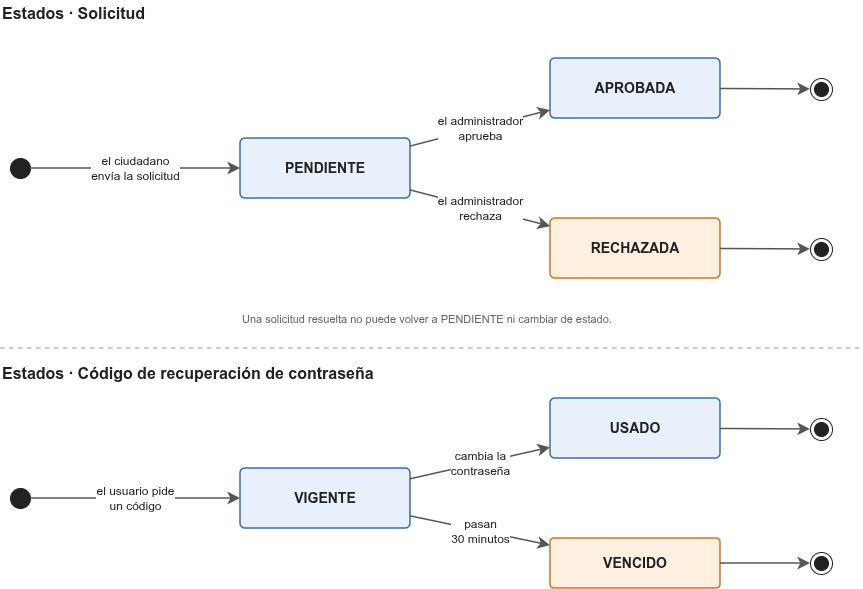

The diagram above was exported from draw.io. Its source (the exported page's mxGraphModel, read from the mxfile embedded in the PNG):
<mxGraphModel dx="1280" dy="757" grid="0" gridSize="10" guides="1" tooltips="1" connect="1" arrows="1" fold="1" page="1" pageScale="1" pageWidth="900" pageHeight="620" background="#ffffff" math="0" shadow="0">
  <root>
    <mxCell id="0" />
    <mxCell id="1" parent="0" />
    <mxCell id="c1" parent="1" style="text;html=1;strokeColor=none;fillColor=none;align=left;verticalAlign=middle;whiteSpace=wrap;fontSize=16;fontColor=#222222;" value="&lt;b&gt;Estados · Solicitud&lt;/b&gt;" vertex="1">
      <mxGeometry height="26" width="500" x="20" y="12" as="geometry" />
    </mxCell>
    <mxCell id="c2" parent="1" style="ellipse;html=1;fillColor=#222222;strokeColor=#222222;" value="" vertex="1">
      <mxGeometry height="20" width="20" x="30" y="170" as="geometry" />
    </mxCell>
    <mxCell id="c3" parent="1" style="rounded=1;arcSize=8;whiteSpace=wrap;html=1;fillColor=#E8F1FB;strokeColor=#3B6EA8;fontColor=#222222;fontSize=14;strokeWidth=1.5;align=center;verticalAlign=middle;" value="&lt;b&gt;PENDIENTE&lt;/b&gt;" vertex="1">
      <mxGeometry height="60" width="170" x="260" y="150" as="geometry" />
    </mxCell>
    <mxCell id="c4" parent="1" style="rounded=1;arcSize=8;whiteSpace=wrap;html=1;fillColor=#E8F1FB;strokeColor=#3B6EA8;fontColor=#222222;fontSize=14;strokeWidth=1.5;align=center;verticalAlign=middle;" value="&lt;b&gt;APROBADA&lt;/b&gt;" vertex="1">
      <mxGeometry height="60" width="170" x="570" y="70" as="geometry" />
    </mxCell>
    <mxCell id="c5" parent="1" style="rounded=1;arcSize=8;whiteSpace=wrap;html=1;fillColor=#FDF0E1;strokeColor=#C77A1E;fontColor=#222222;fontSize=14;strokeWidth=1.5;align=center;verticalAlign=middle;" value="&lt;b&gt;RECHAZADA&lt;/b&gt;" vertex="1">
      <mxGeometry height="60" width="170" x="570" y="230" as="geometry" />
    </mxCell>
    <mxCell id="c6" parent="1" style="shape=endState;html=1;fillColor=#222222;strokeColor=#222222;" value="" vertex="1">
      <mxGeometry height="22" width="22" x="830" y="90" as="geometry" />
    </mxCell>
    <mxCell id="c7" parent="1" style="shape=endState;html=1;fillColor=#222222;strokeColor=#222222;" value="" vertex="1">
      <mxGeometry height="22" width="22" x="830" y="250" as="geometry" />
    </mxCell>
    <mxCell id="c8" parent="1" style="text;html=1;strokeColor=none;fillColor=none;align=left;verticalAlign=middle;whiteSpace=wrap;fontSize=11;fontColor=#666666;" value="Una solicitud resuelta no puede volver a PENDIENTE ni cambiar de estado." vertex="1">
      <mxGeometry height="22" width="560" x="260" y="320" as="geometry" />
    </mxCell>
    <mxCell id="c9" edge="1" parent="1" style="html=1;endArrow=none;strokeColor=#BBBBBB;strokeWidth=1.5;dashed=1;" value="">
      <mxGeometry relative="1" as="geometry">
        <mxPoint x="20" y="360" as="sourcePoint" />
        <mxPoint x="880" y="360" as="targetPoint" />
      </mxGeometry>
    </mxCell>
    <mxCell id="c10" parent="1" style="text;html=1;strokeColor=none;fillColor=none;align=left;verticalAlign=middle;whiteSpace=wrap;fontSize=16;fontColor=#222222;" value="&lt;b&gt;Estados · Código de recuperación de contraseña&lt;/b&gt;" vertex="1">
      <mxGeometry height="26" width="500" x="20" y="372" as="geometry" />
    </mxCell>
    <mxCell id="c11" parent="1" style="ellipse;html=1;fillColor=#222222;strokeColor=#222222;" value="" vertex="1">
      <mxGeometry height="20" width="20" x="30" y="500" as="geometry" />
    </mxCell>
    <mxCell id="c12" parent="1" style="rounded=1;arcSize=8;whiteSpace=wrap;html=1;fillColor=#E8F1FB;strokeColor=#3B6EA8;fontColor=#222222;fontSize=14;strokeWidth=1.5;align=center;verticalAlign=middle;" value="&lt;b&gt;VIGENTE&lt;/b&gt;" vertex="1">
      <mxGeometry height="60" width="170" x="260" y="480" as="geometry" />
    </mxCell>
    <mxCell id="c13" parent="1" style="rounded=1;arcSize=8;whiteSpace=wrap;html=1;fillColor=#E8F1FB;strokeColor=#3B6EA8;fontColor=#222222;fontSize=14;strokeWidth=1.5;align=center;verticalAlign=middle;" value="&lt;b&gt;USADO&lt;/b&gt;" vertex="1">
      <mxGeometry height="60" width="170" x="570" y="410" as="geometry" />
    </mxCell>
    <mxCell id="c14" parent="1" style="rounded=1;arcSize=8;whiteSpace=wrap;html=1;fillColor=#FDF0E1;strokeColor=#C77A1E;fontColor=#222222;fontSize=14;strokeWidth=1.5;align=center;verticalAlign=middle;" value="&lt;b&gt;VENCIDO&lt;/b&gt;" vertex="1">
      <mxGeometry height="50" width="170" x="570" y="550" as="geometry" />
    </mxCell>
    <mxCell id="c15" parent="1" style="shape=endState;html=1;fillColor=#222222;strokeColor=#222222;" value="" vertex="1">
      <mxGeometry height="22" width="22" x="830" y="430" as="geometry" />
    </mxCell>
    <mxCell id="c16" parent="1" style="shape=endState;html=1;fillColor=#222222;strokeColor=#222222;" value="" vertex="1">
      <mxGeometry height="22" width="22" x="830" y="564" as="geometry" />
    </mxCell>
    <mxCell id="c17" edge="1" parent="1" source="c2" style="html=1;endArrow=classic;endFill=1;endSize=8;strokeColor=#555555;strokeWidth=1.5;fontSize=12;fontColor=#222222;labelBackgroundColor=#FFFFFF;" target="c3" value="el ciudadano&lt;br&gt;envía la solicitud">
      <mxGeometry relative="1" as="geometry" />
    </mxCell>
    <mxCell id="c18" edge="1" parent="1" source="c3" style="html=1;endArrow=classic;endFill=1;endSize=8;strokeColor=#555555;strokeWidth=1.5;fontSize=12;fontColor=#222222;labelBackgroundColor=#FFFFFF;" target="c4" value="el administrador&lt;br&gt;aprueba">
      <mxGeometry relative="1" as="geometry" />
    </mxCell>
    <mxCell id="c19" edge="1" parent="1" source="c3" style="html=1;endArrow=classic;endFill=1;endSize=8;strokeColor=#555555;strokeWidth=1.5;fontSize=12;fontColor=#222222;labelBackgroundColor=#FFFFFF;" target="c5" value="el administrador&lt;br&gt;rechaza">
      <mxGeometry relative="1" as="geometry" />
    </mxCell>
    <mxCell id="c20" edge="1" parent="1" source="c4" style="html=1;endArrow=classic;endFill=1;endSize=8;strokeColor=#555555;strokeWidth=1.5;fontSize=12;fontColor=#222222;labelBackgroundColor=#FFFFFF;" target="c6" value="">
      <mxGeometry relative="1" as="geometry" />
    </mxCell>
    <mxCell id="c21" edge="1" parent="1" source="c5" style="html=1;endArrow=classic;endFill=1;endSize=8;strokeColor=#555555;strokeWidth=1.5;fontSize=12;fontColor=#222222;labelBackgroundColor=#FFFFFF;" target="c7" value="">
      <mxGeometry relative="1" as="geometry" />
    </mxCell>
    <mxCell id="c22" edge="1" parent="1" source="c11" style="html=1;endArrow=classic;endFill=1;endSize=8;strokeColor=#555555;strokeWidth=1.5;fontSize=12;fontColor=#222222;labelBackgroundColor=#FFFFFF;" target="c12" value="el usuario pide&lt;br&gt;un código">
      <mxGeometry relative="1" as="geometry" />
    </mxCell>
    <mxCell id="c23" edge="1" parent="1" source="c12" style="html=1;endArrow=classic;endFill=1;endSize=8;strokeColor=#555555;strokeWidth=1.5;fontSize=12;fontColor=#222222;labelBackgroundColor=#FFFFFF;" target="c13" value="cambia la&lt;br&gt;contraseña">
      <mxGeometry relative="1" as="geometry" />
    </mxCell>
    <mxCell id="c24" edge="1" parent="1" source="c12" style="html=1;endArrow=classic;endFill=1;endSize=8;strokeColor=#555555;strokeWidth=1.5;fontSize=12;fontColor=#222222;labelBackgroundColor=#FFFFFF;" target="c14" value="pasan&lt;br&gt;30 minutos">
      <mxGeometry relative="1" as="geometry" />
    </mxCell>
    <mxCell id="c25" edge="1" parent="1" source="c13" style="html=1;endArrow=classic;endFill=1;endSize=8;strokeColor=#555555;strokeWidth=1.5;fontSize=12;fontColor=#222222;labelBackgroundColor=#FFFFFF;" target="c15" value="">
      <mxGeometry relative="1" as="geometry" />
    </mxCell>
    <mxCell id="c26" edge="1" parent="1" source="c14" style="html=1;endArrow=classic;endFill=1;endSize=8;strokeColor=#555555;strokeWidth=1.5;fontSize=12;fontColor=#222222;labelBackgroundColor=#FFFFFF;" target="c16" value="">
      <mxGeometry relative="1" as="geometry" />
    </mxCell>
  </root>
</mxGraphModel>